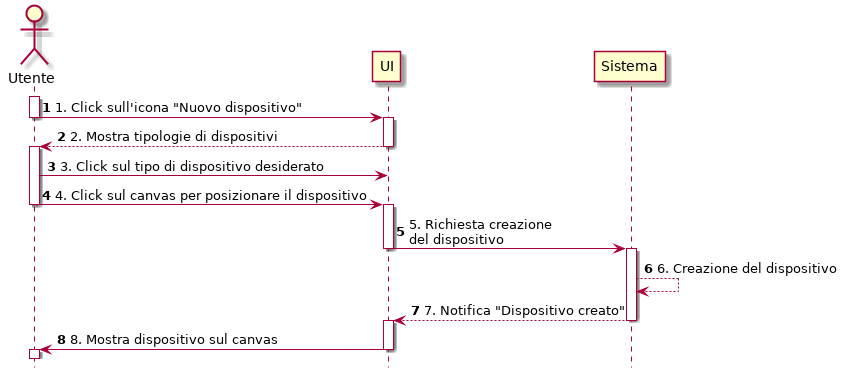

The diagram above was rendered by PlantUML. Its source (embedded in the PNG):
@startuml
hide footbox
autonumber
Actor Utente
activate Utente
Utente -> UI        :   1. Click sull'icona "Nuovo dispositivo"
deactivate Utente
activate UI
UI --> Utente        :   2. Mostra tipologie di dispositivi
deactivate UI
activate Utente
Utente -> UI        :   3. Click sul tipo di dispositivo desiderato
Utente -> UI        :   4. Click sul canvas per posizionare il dispositivo
deactivate Utente
activate UI
UI -> Sistema       :   5. Richiesta creazione\ndel dispositivo
deactivate UI
activate Sistema
Sistema --> Sistema  :   6. Creazione del dispositivo
Sistema --> UI       :   7. Notifica "Dispositivo creato"
deactivate Sistema
activate UI
UI -> Utente        :   8. Mostra dispositivo sul canvas
deactivate UI
activate Utente
deactivate Utente
@enduml